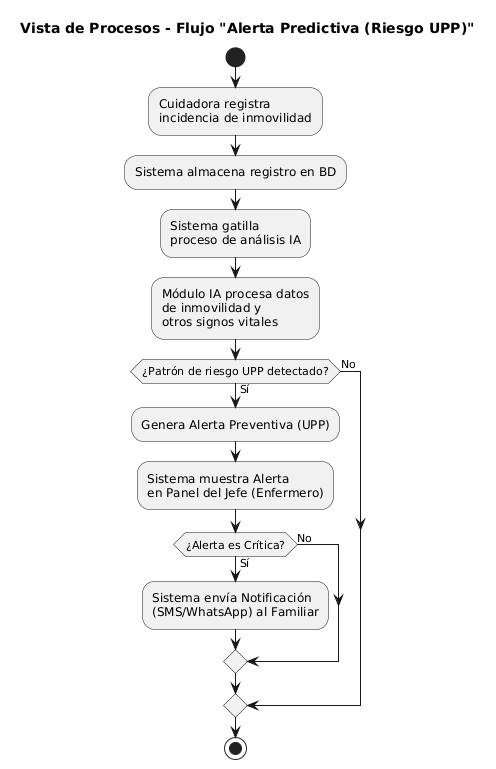

The diagram above was rendered by PlantUML. Its source (embedded in the PNG):
@startuml
title Vista de Procesos - Flujo "Alerta Predictiva (Riesgo UPP)"

start

:Cuidadora registra\nincidencia de inmovilidad;
:Sistema almacena registro en BD;
:Sistema gatilla\nproceso de análisis IA;
:Módulo IA procesa datos\nde inmovilidad y\notros signos vitales;

if (¿Patrón de riesgo UPP detectado?) then (Sí)
  :Genera Alerta Preventiva (UPP);
  :Sistema muestra Alerta\nen Panel del Jefe (Enfermero);
  
  if (¿Alerta es Crítica?) then (Sí)
    :Sistema envía Notificación\n(SMS/WhatsApp) al Familiar;
  else (No)
  endif
  
else (No)
  ' Flujo termina sin alerta
endif

stop
@enduml